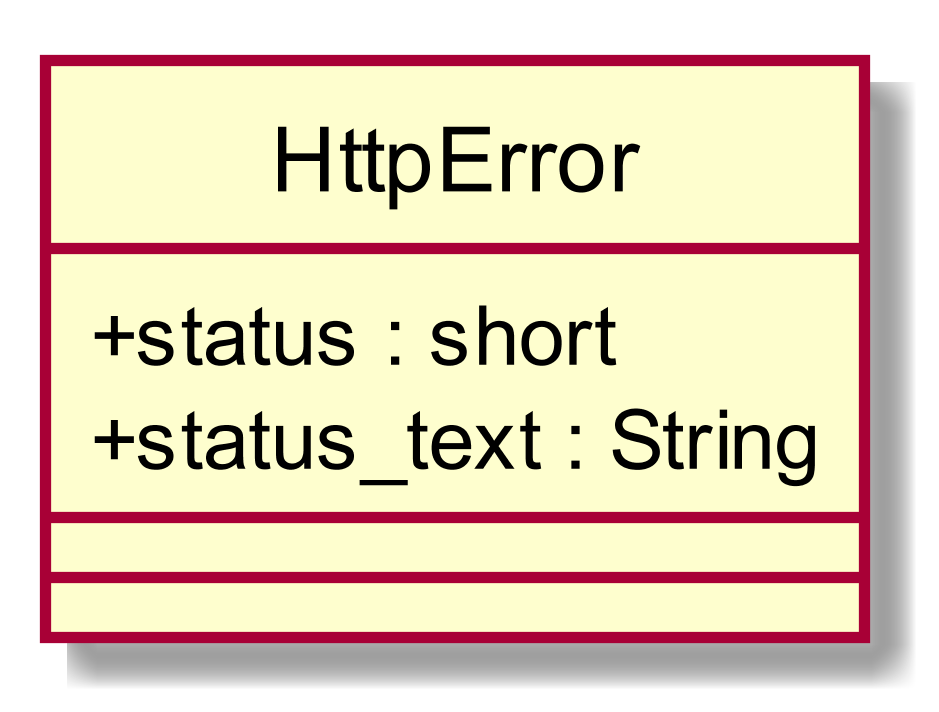

The diagram above was rendered by PlantUML. Its source (embedded in the PNG):
@startuml
scale 1000*1000
skinparam classAttributeIconSize 0
class HttpError{
+ status : short
+ status_text : String
__
__

}
hide circle
@enduml